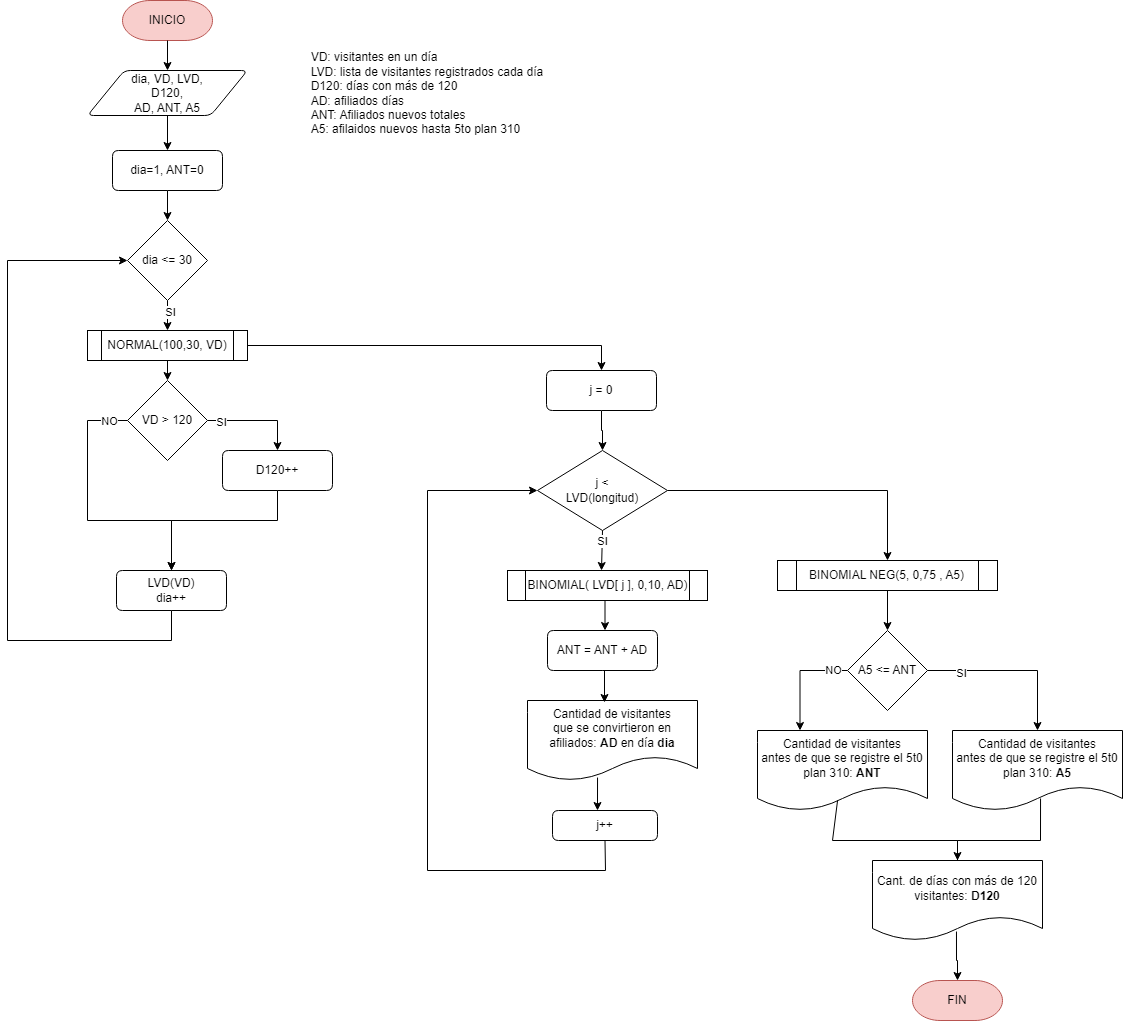

The diagram above was exported from draw.io. Its source (the exported page's mxGraphModel, read from the mxfile embedded in the PNG):
<mxGraphModel dx="880" dy="1615" grid="1" gridSize="10" guides="1" tooltips="1" connect="1" arrows="1" fold="1" page="1" pageScale="1" pageWidth="827" pageHeight="1169" math="0" shadow="0">
  <root>
    <mxCell id="0" />
    <mxCell id="1" parent="0" />
    <mxCell id="yjNWRzuaZOPDA5zjV_WV-1" value="INICIO" style="strokeWidth=1;html=1;shape=mxgraph.flowchart.terminator;whiteSpace=wrap;fillColor=#f8cecc;strokeColor=#b85450;" parent="1" vertex="1">
      <mxGeometry x="205" y="-1120" width="90" height="40" as="geometry" />
    </mxCell>
    <mxCell id="yjNWRzuaZOPDA5zjV_WV-3" value="dia &amp;lt;= 30" style="strokeWidth=1;html=1;shape=mxgraph.flowchart.decision;whiteSpace=wrap;" parent="1" vertex="1">
      <mxGeometry x="210" y="-900" width="80" height="80" as="geometry" />
    </mxCell>
    <mxCell id="yjNWRzuaZOPDA5zjV_WV-4" value="&lt;div style=&quot;text-align: justify;&quot;&gt;VD: visitantes en un día&lt;/div&gt;&lt;div style=&quot;text-align: justify;&quot;&gt;LVD: lista de visitantes registrados cada día&lt;/div&gt;&lt;div style=&quot;text-align: justify;&quot;&gt;D120: días con más de 120&lt;/div&gt;&lt;div style=&quot;text-align: justify;&quot;&gt;AD: afiliados días&lt;/div&gt;&lt;div style=&quot;text-align: justify;&quot;&gt;ANT: Afiliados nuevos totales&lt;/div&gt;&lt;div style=&quot;text-align: justify;&quot;&gt;A5: afilaidos nuevos hasta 5to plan 310&lt;/div&gt;" style="text;html=1;strokeColor=none;fillColor=none;align=center;verticalAlign=middle;whiteSpace=wrap;rounded=0;" parent="1" vertex="1">
      <mxGeometry x="370" y="-1072.5" width="280" height="90" as="geometry" />
    </mxCell>
    <mxCell id="9oK1MQvFBqrK06kYBG9g-1" value="dia, VD, LVD, &lt;br&gt;D120,&lt;br&gt;AD, ANT, A5" style="shape=parallelogram;html=1;strokeWidth=1;perimeter=parallelogramPerimeter;whiteSpace=wrap;rounded=1;arcSize=12;size=0.23;" parent="1" vertex="1">
      <mxGeometry x="170" y="-1050" width="160" height="45" as="geometry" />
    </mxCell>
    <mxCell id="Uay_2lT6UTGAP26ThBjZ-1" value="dia=1, ANT=0" style="shape=parallelogram;html=1;strokeWidth=1;perimeter=parallelogramPerimeter;whiteSpace=wrap;rounded=1;arcSize=12;size=0;" parent="1" vertex="1">
      <mxGeometry x="195" y="-970" width="110" height="40" as="geometry" />
    </mxCell>
    <mxCell id="Uay_2lT6UTGAP26ThBjZ-2" value="" style="endArrow=classic;html=1;rounded=0;entryX=0.5;entryY=0;entryDx=0;entryDy=0;exitX=0.5;exitY=1;exitDx=0;exitDy=0;" parent="1" source="9oK1MQvFBqrK06kYBG9g-1" target="Uay_2lT6UTGAP26ThBjZ-1" edge="1">
      <mxGeometry width="50" height="50" relative="1" as="geometry">
        <mxPoint x="220" y="-1010" as="sourcePoint" />
        <mxPoint x="270" y="-1060" as="targetPoint" />
      </mxGeometry>
    </mxCell>
    <mxCell id="Uay_2lT6UTGAP26ThBjZ-3" value="" style="endArrow=classic;html=1;rounded=0;exitX=0.5;exitY=1;exitDx=0;exitDy=0;exitPerimeter=0;entryX=0.5;entryY=0;entryDx=0;entryDy=0;" parent="1" source="yjNWRzuaZOPDA5zjV_WV-1" target="9oK1MQvFBqrK06kYBG9g-1" edge="1">
      <mxGeometry width="50" height="50" relative="1" as="geometry">
        <mxPoint x="220" y="-1010" as="sourcePoint" />
        <mxPoint x="270" y="-1060" as="targetPoint" />
      </mxGeometry>
    </mxCell>
    <mxCell id="Uay_2lT6UTGAP26ThBjZ-4" value="" style="endArrow=classic;html=1;rounded=0;entryX=0.5;entryY=0;entryDx=0;entryDy=0;entryPerimeter=0;exitX=0.5;exitY=1;exitDx=0;exitDy=0;" parent="1" source="Uay_2lT6UTGAP26ThBjZ-1" target="yjNWRzuaZOPDA5zjV_WV-3" edge="1">
      <mxGeometry width="50" height="50" relative="1" as="geometry">
        <mxPoint x="220" y="-790" as="sourcePoint" />
        <mxPoint x="270" y="-840" as="targetPoint" />
      </mxGeometry>
    </mxCell>
    <mxCell id="Uay_2lT6UTGAP26ThBjZ-5" value="" style="endArrow=classic;html=1;rounded=0;exitX=0.5;exitY=1;exitDx=0;exitDy=0;exitPerimeter=0;entryX=0.5;entryY=0;entryDx=0;entryDy=0;" parent="1" source="yjNWRzuaZOPDA5zjV_WV-3" target="sAp8FrPK22g8hdJqj0cN-1" edge="1">
      <mxGeometry width="50" height="50" relative="1" as="geometry">
        <mxPoint x="220" y="-870" as="sourcePoint" />
        <mxPoint x="250" y="-790" as="targetPoint" />
      </mxGeometry>
    </mxCell>
    <mxCell id="F7ZI_jYQhxWxTf9SRnaJ-36" value="SI" style="edgeLabel;html=1;align=center;verticalAlign=middle;resizable=0;points=[];" parent="Uay_2lT6UTGAP26ThBjZ-5" vertex="1" connectable="0">
      <mxGeometry x="-0.2667" y="2" relative="1" as="geometry">
        <mxPoint as="offset" />
      </mxGeometry>
    </mxCell>
    <mxCell id="G6huauHWqNeJ5Vp86Bp4-3" style="edgeStyle=orthogonalEdgeStyle;rounded=0;orthogonalLoop=1;jettySize=auto;html=1;exitX=1;exitY=0.5;exitDx=0;exitDy=0;" parent="1" source="sAp8FrPK22g8hdJqj0cN-1" target="G6huauHWqNeJ5Vp86Bp4-2" edge="1">
      <mxGeometry relative="1" as="geometry" />
    </mxCell>
    <mxCell id="sAp8FrPK22g8hdJqj0cN-1" value="NORMAL(100,30, VD)" style="shape=process;whiteSpace=wrap;html=1;backgroundOutline=1;strokeWidth=1;size=0.08823529411764706;" parent="1" vertex="1">
      <mxGeometry x="170" y="-790" width="160" height="30" as="geometry" />
    </mxCell>
    <mxCell id="sAp8FrPK22g8hdJqj0cN-3" value="LVD(VD)&lt;br&gt;dia++" style="shape=parallelogram;html=1;strokeWidth=1;perimeter=parallelogramPerimeter;whiteSpace=wrap;rounded=1;arcSize=12;size=0;" parent="1" vertex="1">
      <mxGeometry x="199" y="-550" width="110" height="40" as="geometry" />
    </mxCell>
    <mxCell id="zU7PlTZfCl-STRkHEEAk-1" value="BINOMIAL( LVD[ j ], 0,10, AD)" style="shape=process;whiteSpace=wrap;html=1;backgroundOutline=1;strokeWidth=1;size=0.08823529411764706;" parent="1" vertex="1">
      <mxGeometry x="590" y="-550" width="200" height="30" as="geometry" />
    </mxCell>
    <mxCell id="G6huauHWqNeJ5Vp86Bp4-8" style="edgeStyle=orthogonalEdgeStyle;rounded=0;orthogonalLoop=1;jettySize=auto;html=1;entryX=0.5;entryY=0;entryDx=0;entryDy=0;" parent="1" source="zU7PlTZfCl-STRkHEEAk-9" target="F7ZI_jYQhxWxTf9SRnaJ-39" edge="1">
      <mxGeometry relative="1" as="geometry" />
    </mxCell>
    <mxCell id="zU7PlTZfCl-STRkHEEAk-9" value="j &amp;lt; &lt;br&gt;LVD(longitud)" style="strokeWidth=1;html=1;shape=mxgraph.flowchart.decision;whiteSpace=wrap;" parent="1" vertex="1">
      <mxGeometry x="620" y="-670" width="130" height="80" as="geometry" />
    </mxCell>
    <mxCell id="ZB9BuV-mq27t67KDzQZi-3" value="ANT = ANT + AD" style="shape=parallelogram;html=1;strokeWidth=1;perimeter=parallelogramPerimeter;whiteSpace=wrap;rounded=1;arcSize=12;size=0;" parent="1" vertex="1">
      <mxGeometry x="630" y="-490" width="110" height="40" as="geometry" />
    </mxCell>
    <mxCell id="ZB9BuV-mq27t67KDzQZi-7" style="edgeStyle=orthogonalEdgeStyle;rounded=0;orthogonalLoop=1;jettySize=auto;html=1;entryX=0.5;entryY=0;entryDx=0;entryDy=0;" parent="1" source="ZB9BuV-mq27t67KDzQZi-5" target="ZB9BuV-mq27t67KDzQZi-6" edge="1">
      <mxGeometry relative="1" as="geometry" />
    </mxCell>
    <mxCell id="ZB9BuV-mq27t67KDzQZi-8" value="SI" style="edgeLabel;html=1;align=center;verticalAlign=middle;resizable=0;points=[];" parent="ZB9BuV-mq27t67KDzQZi-7" vertex="1" connectable="0">
      <mxGeometry x="-0.744" y="-1" relative="1" as="geometry">
        <mxPoint as="offset" />
      </mxGeometry>
    </mxCell>
    <mxCell id="ZB9BuV-mq27t67KDzQZi-5" value="VD &amp;gt; 120" style="strokeWidth=1;html=1;shape=mxgraph.flowchart.decision;whiteSpace=wrap;" parent="1" vertex="1">
      <mxGeometry x="210" y="-740" width="80" height="80" as="geometry" />
    </mxCell>
    <mxCell id="ZB9BuV-mq27t67KDzQZi-6" value="D120++" style="shape=parallelogram;html=1;strokeWidth=1;perimeter=parallelogramPerimeter;whiteSpace=wrap;rounded=1;arcSize=12;size=0;" parent="1" vertex="1">
      <mxGeometry x="305" y="-670" width="110" height="40" as="geometry" />
    </mxCell>
    <mxCell id="ZB9BuV-mq27t67KDzQZi-9" value="" style="endArrow=classic;html=1;rounded=0;exitX=0;exitY=0.5;exitDx=0;exitDy=0;exitPerimeter=0;entryX=0.5;entryY=0;entryDx=0;entryDy=0;" parent="1" source="ZB9BuV-mq27t67KDzQZi-5" target="sAp8FrPK22g8hdJqj0cN-3" edge="1">
      <mxGeometry width="50" height="50" relative="1" as="geometry">
        <mxPoint x="260" y="-640" as="sourcePoint" />
        <mxPoint x="310" y="-690" as="targetPoint" />
        <Array as="points">
          <mxPoint x="170" y="-700" />
          <mxPoint x="170" y="-600" />
          <mxPoint x="254" y="-600" />
        </Array>
      </mxGeometry>
    </mxCell>
    <mxCell id="ZB9BuV-mq27t67KDzQZi-10" value="NO" style="edgeLabel;html=1;align=center;verticalAlign=middle;resizable=0;points=[];" parent="ZB9BuV-mq27t67KDzQZi-9" vertex="1" connectable="0">
      <mxGeometry x="-0.8642" relative="1" as="geometry">
        <mxPoint as="offset" />
      </mxGeometry>
    </mxCell>
    <mxCell id="ZB9BuV-mq27t67KDzQZi-11" value="" style="endArrow=classic;html=1;rounded=0;exitX=0.5;exitY=1;exitDx=0;exitDy=0;entryX=0.5;entryY=0;entryDx=0;entryDy=0;" parent="1" source="ZB9BuV-mq27t67KDzQZi-6" target="sAp8FrPK22g8hdJqj0cN-3" edge="1">
      <mxGeometry width="50" height="50" relative="1" as="geometry">
        <mxPoint x="260" y="-540" as="sourcePoint" />
        <mxPoint x="310" y="-590" as="targetPoint" />
        <Array as="points">
          <mxPoint x="360" y="-600" />
          <mxPoint x="254" y="-600" />
        </Array>
      </mxGeometry>
    </mxCell>
    <mxCell id="ZB9BuV-mq27t67KDzQZi-13" value="" style="endArrow=classic;html=1;rounded=0;exitX=0.5;exitY=1;exitDx=0;exitDy=0;exitPerimeter=0;entryX=0.47;entryY=0;entryDx=0;entryDy=0;entryPerimeter=0;" parent="1" source="zU7PlTZfCl-STRkHEEAk-9" target="zU7PlTZfCl-STRkHEEAk-1" edge="1">
      <mxGeometry width="50" height="50" relative="1" as="geometry">
        <mxPoint x="690" y="-450" as="sourcePoint" />
        <mxPoint x="740" y="-500" as="targetPoint" />
      </mxGeometry>
    </mxCell>
    <mxCell id="F7ZI_jYQhxWxTf9SRnaJ-26" value="SI" style="edgeLabel;html=1;align=center;verticalAlign=middle;resizable=0;points=[];" parent="ZB9BuV-mq27t67KDzQZi-13" vertex="1" connectable="0">
      <mxGeometry x="-0.45" relative="1" as="geometry">
        <mxPoint as="offset" />
      </mxGeometry>
    </mxCell>
    <mxCell id="F7ZI_jYQhxWxTf9SRnaJ-14" style="edgeStyle=orthogonalEdgeStyle;rounded=0;orthogonalLoop=1;jettySize=auto;html=1;exitX=0.5;exitY=1;exitDx=0;exitDy=0;entryX=0.5;entryY=0;entryDx=0;entryDy=0;entryPerimeter=0;" parent="1" source="zU7PlTZfCl-STRkHEEAk-1" edge="1">
      <mxGeometry relative="1" as="geometry">
        <mxPoint x="687.5" y="-490" as="targetPoint" />
      </mxGeometry>
    </mxCell>
    <mxCell id="F7ZI_jYQhxWxTf9SRnaJ-23" value="j++" style="shape=parallelogram;html=1;strokeWidth=1;perimeter=parallelogramPerimeter;whiteSpace=wrap;rounded=1;arcSize=12;size=0;" parent="1" vertex="1">
      <mxGeometry x="635" y="-310" width="105" height="30" as="geometry" />
    </mxCell>
    <mxCell id="F7ZI_jYQhxWxTf9SRnaJ-24" value="" style="endArrow=classic;html=1;rounded=0;exitX=0.5;exitY=1;exitDx=0;exitDy=0;entryX=0;entryY=0.5;entryDx=0;entryDy=0;entryPerimeter=0;" parent="1" source="F7ZI_jYQhxWxTf9SRnaJ-23" target="zU7PlTZfCl-STRkHEEAk-9" edge="1">
      <mxGeometry width="50" height="50" relative="1" as="geometry">
        <mxPoint x="700" y="-110" as="sourcePoint" />
        <mxPoint x="640" y="-630" as="targetPoint" />
        <Array as="points">
          <mxPoint x="688" y="-250" />
          <mxPoint x="510" y="-250" />
          <mxPoint x="510" y="-630" />
        </Array>
      </mxGeometry>
    </mxCell>
    <mxCell id="F7ZI_jYQhxWxTf9SRnaJ-28" value="" style="endArrow=classic;html=1;rounded=0;exitX=0.5;exitY=1;exitDx=0;exitDy=0;entryX=0.5;entryY=0;entryDx=0;entryDy=0;entryPerimeter=0;" parent="1" source="sAp8FrPK22g8hdJqj0cN-1" target="ZB9BuV-mq27t67KDzQZi-5" edge="1">
      <mxGeometry width="50" height="50" relative="1" as="geometry">
        <mxPoint x="440" y="-780" as="sourcePoint" />
        <mxPoint x="490" y="-830" as="targetPoint" />
      </mxGeometry>
    </mxCell>
    <mxCell id="F7ZI_jYQhxWxTf9SRnaJ-39" value="BINOMIAL NEG(5, 0,75 , A5)" style="shape=process;whiteSpace=wrap;html=1;backgroundOutline=1;strokeWidth=1;size=0.08823529411764706;" parent="1" vertex="1">
      <mxGeometry x="860" y="-560" width="220" height="30" as="geometry" />
    </mxCell>
    <mxCell id="F7ZI_jYQhxWxTf9SRnaJ-47" style="edgeStyle=orthogonalEdgeStyle;rounded=0;orthogonalLoop=1;jettySize=auto;html=1;exitX=0;exitY=0.5;exitDx=0;exitDy=0;exitPerimeter=0;entryX=0.25;entryY=0;entryDx=0;entryDy=0;" parent="1" source="F7ZI_jYQhxWxTf9SRnaJ-41" target="F7ZI_jYQhxWxTf9SRnaJ-46" edge="1">
      <mxGeometry relative="1" as="geometry" />
    </mxCell>
    <mxCell id="F7ZI_jYQhxWxTf9SRnaJ-48" value="NO" style="edgeLabel;html=1;align=center;verticalAlign=middle;resizable=0;points=[];" parent="F7ZI_jYQhxWxTf9SRnaJ-47" vertex="1" connectable="0">
      <mxGeometry x="-0.7209" y="-1" relative="1" as="geometry">
        <mxPoint as="offset" />
      </mxGeometry>
    </mxCell>
    <mxCell id="F7ZI_jYQhxWxTf9SRnaJ-41" value="A5 &amp;lt;= ANT" style="strokeWidth=1;html=1;shape=mxgraph.flowchart.decision;whiteSpace=wrap;" parent="1" vertex="1">
      <mxGeometry x="930" y="-490" width="80" height="80" as="geometry" />
    </mxCell>
    <mxCell id="F7ZI_jYQhxWxTf9SRnaJ-42" value="" style="endArrow=classic;html=1;rounded=0;exitX=0.5;exitY=1;exitDx=0;exitDy=0;entryX=0.5;entryY=0;entryDx=0;entryDy=0;entryPerimeter=0;" parent="1" source="F7ZI_jYQhxWxTf9SRnaJ-39" target="F7ZI_jYQhxWxTf9SRnaJ-41" edge="1">
      <mxGeometry width="50" height="50" relative="1" as="geometry">
        <mxPoint x="795" y="-360" as="sourcePoint" />
        <mxPoint x="845" y="-410" as="targetPoint" />
      </mxGeometry>
    </mxCell>
    <mxCell id="F7ZI_jYQhxWxTf9SRnaJ-43" value="Cantidad de visitantes&lt;br&gt;antes de que se registre el 5t0 plan 310: &lt;b&gt;A5&lt;/b&gt;" style="shape=document;whiteSpace=wrap;html=1;boundedLbl=1;" parent="1" vertex="1">
      <mxGeometry x="1035" y="-390" width="170" height="80" as="geometry" />
    </mxCell>
    <mxCell id="F7ZI_jYQhxWxTf9SRnaJ-44" value="" style="endArrow=classic;html=1;rounded=0;entryX=0.5;entryY=0;entryDx=0;entryDy=0;exitX=1;exitY=0.5;exitDx=0;exitDy=0;exitPerimeter=0;" parent="1" source="F7ZI_jYQhxWxTf9SRnaJ-41" target="F7ZI_jYQhxWxTf9SRnaJ-43" edge="1">
      <mxGeometry width="50" height="50" relative="1" as="geometry">
        <mxPoint x="795" y="-310" as="sourcePoint" />
        <mxPoint x="845" y="-360" as="targetPoint" />
        <Array as="points">
          <mxPoint x="1120" y="-450" />
        </Array>
      </mxGeometry>
    </mxCell>
    <mxCell id="F7ZI_jYQhxWxTf9SRnaJ-45" value="SI" style="edgeLabel;html=1;align=center;verticalAlign=middle;resizable=0;points=[];" parent="F7ZI_jYQhxWxTf9SRnaJ-44" vertex="1" connectable="0">
      <mxGeometry x="-0.6118" y="-2" relative="1" as="geometry">
        <mxPoint as="offset" />
      </mxGeometry>
    </mxCell>
    <mxCell id="F7ZI_jYQhxWxTf9SRnaJ-46" value="Cantidad de visitantes&lt;br&gt;antes de que se registre el 5t0 plan 310: &lt;b&gt;ANT&lt;/b&gt;" style="shape=document;whiteSpace=wrap;html=1;boundedLbl=1;" parent="1" vertex="1">
      <mxGeometry x="840" y="-390" width="170" height="80" as="geometry" />
    </mxCell>
    <mxCell id="F7ZI_jYQhxWxTf9SRnaJ-53" style="edgeStyle=orthogonalEdgeStyle;rounded=0;orthogonalLoop=1;jettySize=auto;html=1;exitX=0.494;exitY=0.888;exitDx=0;exitDy=0;exitPerimeter=0;" parent="1" source="F7ZI_jYQhxWxTf9SRnaJ-49" target="F7ZI_jYQhxWxTf9SRnaJ-52" edge="1">
      <mxGeometry relative="1" as="geometry" />
    </mxCell>
    <mxCell id="F7ZI_jYQhxWxTf9SRnaJ-49" value="Cant. de días con más de 120 visitantes: &lt;b&gt;D120&lt;/b&gt;" style="shape=document;whiteSpace=wrap;html=1;boundedLbl=1;" parent="1" vertex="1">
      <mxGeometry x="955" y="-260" width="170" height="80" as="geometry" />
    </mxCell>
    <mxCell id="F7ZI_jYQhxWxTf9SRnaJ-50" value="" style="endArrow=classic;html=1;rounded=0;exitX=0.471;exitY=0.875;exitDx=0;exitDy=0;exitPerimeter=0;entryX=0.5;entryY=0;entryDx=0;entryDy=0;" parent="1" source="F7ZI_jYQhxWxTf9SRnaJ-46" target="F7ZI_jYQhxWxTf9SRnaJ-49" edge="1">
      <mxGeometry width="50" height="50" relative="1" as="geometry">
        <mxPoint x="795" y="-310" as="sourcePoint" />
        <mxPoint x="845" y="-360" as="targetPoint" />
        <Array as="points">
          <mxPoint x="915" y="-280" />
          <mxPoint x="1040" y="-280" />
        </Array>
      </mxGeometry>
    </mxCell>
    <mxCell id="F7ZI_jYQhxWxTf9SRnaJ-51" value="" style="endArrow=none;html=1;rounded=0;entryX=0.518;entryY=0.85;entryDx=0;entryDy=0;entryPerimeter=0;exitX=0.5;exitY=0;exitDx=0;exitDy=0;" parent="1" source="F7ZI_jYQhxWxTf9SRnaJ-49" target="F7ZI_jYQhxWxTf9SRnaJ-43" edge="1">
      <mxGeometry width="50" height="50" relative="1" as="geometry">
        <mxPoint x="795" y="-310" as="sourcePoint" />
        <mxPoint x="845" y="-360" as="targetPoint" />
        <Array as="points">
          <mxPoint x="1040" y="-280" />
          <mxPoint x="1123" y="-280" />
        </Array>
      </mxGeometry>
    </mxCell>
    <mxCell id="F7ZI_jYQhxWxTf9SRnaJ-52" value="FIN" style="strokeWidth=1;html=1;shape=mxgraph.flowchart.terminator;whiteSpace=wrap;fillColor=#f8cecc;strokeColor=#b85450;" parent="1" vertex="1">
      <mxGeometry x="995" y="-140" width="90" height="40" as="geometry" />
    </mxCell>
    <mxCell id="G6huauHWqNeJ5Vp86Bp4-1" value="" style="endArrow=classic;html=1;rounded=0;exitX=0.5;exitY=1;exitDx=0;exitDy=0;entryX=0;entryY=0.5;entryDx=0;entryDy=0;entryPerimeter=0;" parent="1" source="sAp8FrPK22g8hdJqj0cN-3" target="yjNWRzuaZOPDA5zjV_WV-3" edge="1">
      <mxGeometry width="50" height="50" relative="1" as="geometry">
        <mxPoint x="280" y="-590" as="sourcePoint" />
        <mxPoint x="90" y="-826" as="targetPoint" />
        <Array as="points">
          <mxPoint x="254" y="-480" />
          <mxPoint x="90" y="-480" />
          <mxPoint x="90" y="-860" />
        </Array>
      </mxGeometry>
    </mxCell>
    <mxCell id="G6huauHWqNeJ5Vp86Bp4-10" style="edgeStyle=orthogonalEdgeStyle;rounded=0;orthogonalLoop=1;jettySize=auto;html=1;" parent="1" source="G6huauHWqNeJ5Vp86Bp4-2" target="zU7PlTZfCl-STRkHEEAk-9" edge="1">
      <mxGeometry relative="1" as="geometry" />
    </mxCell>
    <mxCell id="G6huauHWqNeJ5Vp86Bp4-2" value="j = 0" style="shape=parallelogram;html=1;strokeWidth=1;perimeter=parallelogramPerimeter;whiteSpace=wrap;rounded=1;arcSize=12;size=0;" parent="1" vertex="1">
      <mxGeometry x="629" y="-750" width="110" height="40" as="geometry" />
    </mxCell>
    <mxCell id="G6huauHWqNeJ5Vp86Bp4-4" value="Cantidad de visitantes&lt;br&gt;que se convirtieron en afiliados: &lt;b&gt;AD&amp;nbsp;&lt;/b&gt;en día &lt;b&gt;dia&lt;/b&gt;" style="shape=document;whiteSpace=wrap;html=1;boundedLbl=1;" parent="1" vertex="1">
      <mxGeometry x="610" y="-420" width="170" height="80" as="geometry" />
    </mxCell>
    <mxCell id="G6huauHWqNeJ5Vp86Bp4-5" style="edgeStyle=orthogonalEdgeStyle;rounded=0;orthogonalLoop=1;jettySize=auto;html=1;exitX=0.5;exitY=1;exitDx=0;exitDy=0;entryX=0.453;entryY=0.025;entryDx=0;entryDy=0;entryPerimeter=0;" parent="1" source="ZB9BuV-mq27t67KDzQZi-3" target="G6huauHWqNeJ5Vp86Bp4-4" edge="1">
      <mxGeometry relative="1" as="geometry" />
    </mxCell>
    <mxCell id="G6huauHWqNeJ5Vp86Bp4-7" value="" style="endArrow=classic;html=1;rounded=0;exitX=0.412;exitY=0.963;exitDx=0;exitDy=0;exitPerimeter=0;" parent="1" source="G6huauHWqNeJ5Vp86Bp4-4" edge="1">
      <mxGeometry width="50" height="50" relative="1" as="geometry">
        <mxPoint x="650" y="-410" as="sourcePoint" />
        <mxPoint x="680" y="-310" as="targetPoint" />
      </mxGeometry>
    </mxCell>
  </root>
</mxGraphModel>